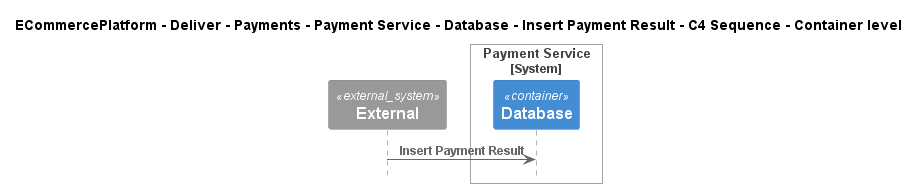

The diagram above was rendered by PlantUML. Its source (embedded in the PNG):
@startuml
!include ..\..\..\..\..\..\..\..\..\.c4s\C4_Sequence.puml

title ECommercePlatform - Deliver - Payments - Payment Service - Database - Insert Payment Result - C4 Sequence - Container level

System_Ext(C4InterFlow.SoftwareSystems.ExternalSystem, "External", "")

System_Boundary(ECommercePlatform.Deliver.Payments.SoftwareSystems.PaymentService, "Payment Service")
    Container(ECommercePlatform.Deliver.Payments.SoftwareSystems.PaymentService.Containers.Database, "Database", "", "")
Boundary_End()

Rel(C4InterFlow.SoftwareSystems.ExternalSystem, ECommercePlatform.Deliver.Payments.SoftwareSystems.PaymentService.Containers.Database, "Insert Payment Result")


@enduml